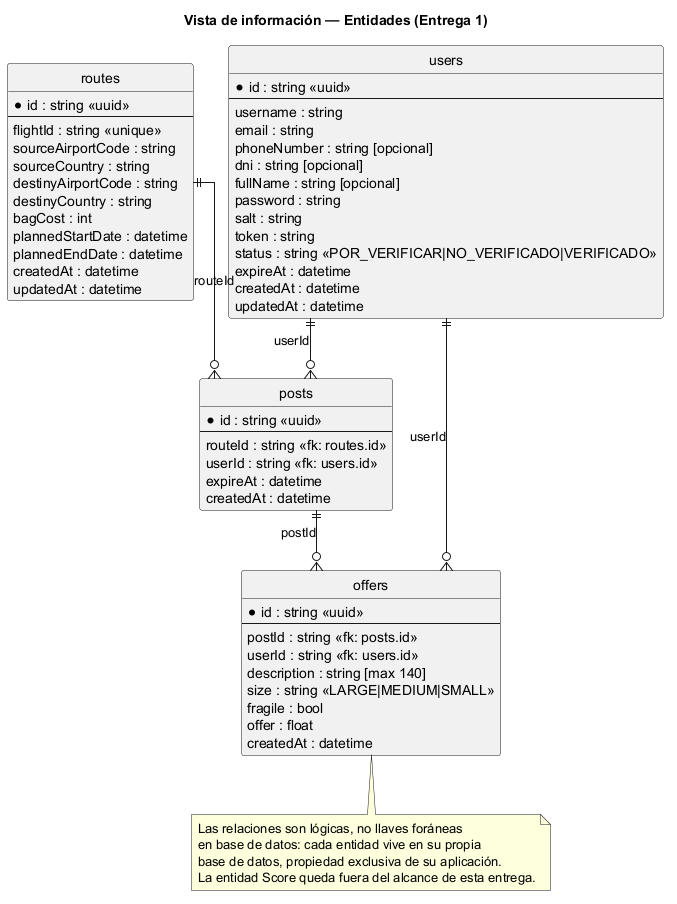

The diagram above was rendered by PlantUML. Its source (embedded in the PNG):
@startuml entities

title Vista de información — Entidades (Entrega 1)
hide circle
skinparam linetype ortho

entity "users" as users {
  * id : string <<uuid>>
  --
  username : string
  email : string
  phoneNumber : string [opcional]
  dni : string [opcional]
  fullName : string [opcional]
  password : string
  salt : string
  token : string
  status : string <<POR_VERIFICAR|NO_VERIFICADO|VERIFICADO>>
  expireAt : datetime
  createdAt : datetime
  updatedAt : datetime
}

entity "routes" as routes {
  * id : string <<uuid>>
  --
  flightId : string <<unique>>
  sourceAirportCode : string
  sourceCountry : string
  destinyAirportCode : string
  destinyCountry : string
  bagCost : int
  plannedStartDate : datetime
  plannedEndDate : datetime
  createdAt : datetime
  updatedAt : datetime
}

entity "posts" as posts {
  * id : string <<uuid>>
  --
  routeId : string <<fk: routes.id>>
  userId : string <<fk: users.id>>
  expireAt : datetime
  createdAt : datetime
}

entity "offers" as offers {
  * id : string <<uuid>>
  --
  postId : string <<fk: posts.id>>
  userId : string <<fk: users.id>>
  description : string [max 140]
  size : string <<LARGE|MEDIUM|SMALL>>
  fragile : bool
  offer : float
  createdAt : datetime
}

routes ||--o{ posts : routeId
users  ||--o{ posts : userId
posts  ||--o{ offers : postId
users  ||--o{ offers : userId

note bottom of offers
  Las relaciones son lógicas, no llaves foráneas
  en base de datos: cada entidad vive en su propia
  base de datos, propiedad exclusiva de su aplicación.
  La entidad Score queda fuera del alcance de esta entrega.
end note

@enduml